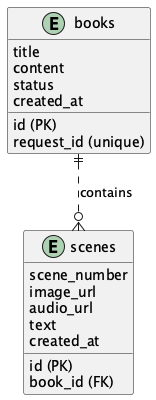

The diagram above was rendered by PlantUML. Its source (embedded in the PNG):
@startuml
entity books {
  id (PK)
  request_id (unique)
  title
  content
  status
  created_at
}

entity scenes {
  id (PK)
  book_id (FK)
  scene_number
  image_url
  audio_url
  text
  created_at
}

books ||..o{ scenes : contains
@enduml